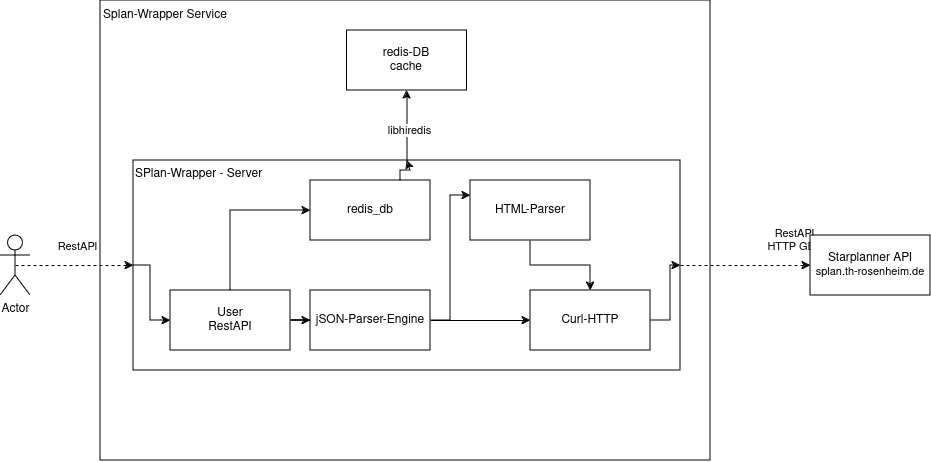

The diagram above was exported from draw.io. Its source (the exported page's mxGraphModel, read from the mxfile embedded in the PNG):
<mxGraphModel dx="1195" dy="673" grid="1" gridSize="10" guides="1" tooltips="1" connect="1" arrows="1" fold="1" page="1" pageScale="1" pageWidth="850" pageHeight="1100" math="0" shadow="0">
  <root>
    <mxCell id="sSOWQCybIcPiipgmmwya-0" />
    <mxCell id="sSOWQCybIcPiipgmmwya-1" parent="sSOWQCybIcPiipgmmwya-0" />
    <mxCell id="sSOWQCybIcPiipgmmwya-2" value="" style="rounded=0;whiteSpace=wrap;html=1;fillColor=none;" vertex="1" parent="sSOWQCybIcPiipgmmwya-1">
      <mxGeometry x="330" y="220" width="610" height="460" as="geometry" />
    </mxCell>
    <mxCell id="sSOWQCybIcPiipgmmwya-7" value="SPlan-Wrapper - Server" style="rounded=0;whiteSpace=wrap;html=1;align=left;verticalAlign=top;" vertex="1" parent="sSOWQCybIcPiipgmmwya-1">
      <mxGeometry x="363" y="380" width="547" height="210" as="geometry" />
    </mxCell>
    <mxCell id="sSOWQCybIcPiipgmmwya-3" value="" style="edgeStyle=orthogonalEdgeStyle;rounded=0;orthogonalLoop=1;jettySize=auto;html=1;dashed=1;" edge="1" parent="sSOWQCybIcPiipgmmwya-1" source="sSOWQCybIcPiipgmmwya-7" target="sSOWQCybIcPiipgmmwya-8">
      <mxGeometry relative="1" as="geometry" />
    </mxCell>
    <mxCell id="sSOWQCybIcPiipgmmwya-4" value="&lt;div&gt;RestAPI&lt;/div&gt;&lt;div&gt;HTTP GET&lt;br&gt;&lt;/div&gt;" style="edgeLabel;html=1;align=center;verticalAlign=middle;resizable=0;points=[];" vertex="1" connectable="0" parent="sSOWQCybIcPiipgmmwya-3">
      <mxGeometry x="0.1667" y="-2" relative="1" as="geometry">
        <mxPoint x="38" y="-27" as="offset" />
      </mxGeometry>
    </mxCell>
    <mxCell id="sSOWQCybIcPiipgmmwya-5" value="" style="edgeStyle=orthogonalEdgeStyle;rounded=0;orthogonalLoop=1;jettySize=auto;html=1;endArrow=classic;endFill=1;startArrow=none;startFill=0;" edge="1" parent="sSOWQCybIcPiipgmmwya-1" source="sSOWQCybIcPiipgmmwya-7" target="sSOWQCybIcPiipgmmwya-12">
      <mxGeometry relative="1" as="geometry" />
    </mxCell>
    <mxCell id="sSOWQCybIcPiipgmmwya-6" value="&lt;div&gt;libhiredis&lt;/div&gt;" style="edgeLabel;html=1;align=center;verticalAlign=middle;resizable=0;points=[];" vertex="1" connectable="0" parent="sSOWQCybIcPiipgmmwya-5">
      <mxGeometry x="-0.1133" y="-2" relative="1" as="geometry">
        <mxPoint as="offset" />
      </mxGeometry>
    </mxCell>
    <mxCell id="ZsOaRoNJ9Q4guAd4lLUj-8" style="edgeStyle=orthogonalEdgeStyle;rounded=0;orthogonalLoop=1;jettySize=auto;html=1;exitX=0;exitY=0.5;exitDx=0;exitDy=0;entryX=0;entryY=0.5;entryDx=0;entryDy=0;" edge="1" parent="sSOWQCybIcPiipgmmwya-1" source="sSOWQCybIcPiipgmmwya-7" target="ZsOaRoNJ9Q4guAd4lLUj-0">
      <mxGeometry relative="1" as="geometry">
        <Array as="points">
          <mxPoint x="380" y="485" />
          <mxPoint x="380" y="540" />
        </Array>
      </mxGeometry>
    </mxCell>
    <mxCell id="sSOWQCybIcPiipgmmwya-8" value="&lt;div&gt;Starplanner API&lt;/div&gt;&lt;div&gt;&lt;font style=&quot;font-size: 11px;&quot;&gt;splan.th-rosenheim.de&lt;/font&gt;&lt;br&gt;&lt;/div&gt;" style="rounded=0;whiteSpace=wrap;html=1;" vertex="1" parent="sSOWQCybIcPiipgmmwya-1">
      <mxGeometry x="1040" y="455" width="120" height="60" as="geometry" />
    </mxCell>
    <mxCell id="sSOWQCybIcPiipgmmwya-9" style="edgeStyle=orthogonalEdgeStyle;rounded=0;orthogonalLoop=1;jettySize=auto;html=1;exitX=0.5;exitY=0.5;exitDx=0;exitDy=0;exitPerimeter=0;entryX=0;entryY=0.5;entryDx=0;entryDy=0;dashed=1;" edge="1" parent="sSOWQCybIcPiipgmmwya-1" source="sSOWQCybIcPiipgmmwya-11" target="sSOWQCybIcPiipgmmwya-7">
      <mxGeometry relative="1" as="geometry" />
    </mxCell>
    <mxCell id="sSOWQCybIcPiipgmmwya-10" value="RestAPI" style="edgeLabel;html=1;align=center;verticalAlign=middle;resizable=0;points=[];" vertex="1" connectable="0" parent="sSOWQCybIcPiipgmmwya-9">
      <mxGeometry x="0.0413" y="-1" relative="1" as="geometry">
        <mxPoint y="-20" as="offset" />
      </mxGeometry>
    </mxCell>
    <mxCell id="sSOWQCybIcPiipgmmwya-11" value="Actor" style="shape=umlActor;verticalLabelPosition=bottom;verticalAlign=top;html=1;outlineConnect=0;" vertex="1" parent="sSOWQCybIcPiipgmmwya-1">
      <mxGeometry x="230" y="455" width="30" height="60" as="geometry" />
    </mxCell>
    <mxCell id="sSOWQCybIcPiipgmmwya-12" value="&lt;div&gt;redis-DB&lt;/div&gt;&lt;div&gt;cache&lt;br&gt;&lt;/div&gt;" style="rounded=0;whiteSpace=wrap;html=1;" vertex="1" parent="sSOWQCybIcPiipgmmwya-1">
      <mxGeometry x="576.5" y="250" width="120" height="60" as="geometry" />
    </mxCell>
    <mxCell id="sSOWQCybIcPiipgmmwya-13" value="Splan-Wrapper Service" style="text;html=1;align=center;verticalAlign=middle;whiteSpace=wrap;rounded=0;" vertex="1" parent="sSOWQCybIcPiipgmmwya-1">
      <mxGeometry x="330" y="220" width="130" height="30" as="geometry" />
    </mxCell>
    <mxCell id="ZsOaRoNJ9Q4guAd4lLUj-9" value="" style="edgeStyle=orthogonalEdgeStyle;rounded=0;orthogonalLoop=1;jettySize=auto;html=1;" edge="1" parent="sSOWQCybIcPiipgmmwya-1" source="ZsOaRoNJ9Q4guAd4lLUj-0" target="ZsOaRoNJ9Q4guAd4lLUj-2">
      <mxGeometry relative="1" as="geometry" />
    </mxCell>
    <mxCell id="ZsOaRoNJ9Q4guAd4lLUj-10" style="edgeStyle=orthogonalEdgeStyle;rounded=0;orthogonalLoop=1;jettySize=auto;html=1;exitX=0.5;exitY=0;exitDx=0;exitDy=0;entryX=0;entryY=0.5;entryDx=0;entryDy=0;" edge="1" parent="sSOWQCybIcPiipgmmwya-1" source="ZsOaRoNJ9Q4guAd4lLUj-0" target="ZsOaRoNJ9Q4guAd4lLUj-1">
      <mxGeometry relative="1" as="geometry" />
    </mxCell>
    <mxCell id="ZsOaRoNJ9Q4guAd4lLUj-0" value="&lt;div&gt;User&lt;/div&gt;&lt;div&gt;RestAPI&lt;br&gt;&lt;/div&gt;" style="rounded=0;whiteSpace=wrap;html=1;" vertex="1" parent="sSOWQCybIcPiipgmmwya-1">
      <mxGeometry x="400" y="510" width="120" height="60" as="geometry" />
    </mxCell>
    <mxCell id="ZsOaRoNJ9Q4guAd4lLUj-1" value="redis_db" style="rounded=0;whiteSpace=wrap;html=1;" vertex="1" parent="sSOWQCybIcPiipgmmwya-1">
      <mxGeometry x="540" y="400" width="120" height="60" as="geometry" />
    </mxCell>
    <mxCell id="ZsOaRoNJ9Q4guAd4lLUj-15" value="" style="edgeStyle=orthogonalEdgeStyle;rounded=0;orthogonalLoop=1;jettySize=auto;html=1;" edge="1" parent="sSOWQCybIcPiipgmmwya-1" source="ZsOaRoNJ9Q4guAd4lLUj-2" target="ZsOaRoNJ9Q4guAd4lLUj-3">
      <mxGeometry relative="1" as="geometry" />
    </mxCell>
    <mxCell id="ZsOaRoNJ9Q4guAd4lLUj-16" style="edgeStyle=orthogonalEdgeStyle;rounded=0;orthogonalLoop=1;jettySize=auto;html=1;exitX=1;exitY=0.5;exitDx=0;exitDy=0;entryX=0;entryY=0.25;entryDx=0;entryDy=0;" edge="1" parent="sSOWQCybIcPiipgmmwya-1" source="ZsOaRoNJ9Q4guAd4lLUj-2" target="ZsOaRoNJ9Q4guAd4lLUj-4">
      <mxGeometry relative="1" as="geometry" />
    </mxCell>
    <mxCell id="ZsOaRoNJ9Q4guAd4lLUj-2" value="jSON-Parser-Engine" style="rounded=0;whiteSpace=wrap;html=1;" vertex="1" parent="sSOWQCybIcPiipgmmwya-1">
      <mxGeometry x="540" y="510" width="120" height="60" as="geometry" />
    </mxCell>
    <mxCell id="ZsOaRoNJ9Q4guAd4lLUj-5" style="edgeStyle=orthogonalEdgeStyle;rounded=0;orthogonalLoop=1;jettySize=auto;html=1;exitX=1;exitY=0.5;exitDx=0;exitDy=0;entryX=1;entryY=0.5;entryDx=0;entryDy=0;" edge="1" parent="sSOWQCybIcPiipgmmwya-1" source="ZsOaRoNJ9Q4guAd4lLUj-3" target="sSOWQCybIcPiipgmmwya-7">
      <mxGeometry relative="1" as="geometry" />
    </mxCell>
    <mxCell id="ZsOaRoNJ9Q4guAd4lLUj-3" value="Curl-HTTP" style="rounded=0;whiteSpace=wrap;html=1;" vertex="1" parent="sSOWQCybIcPiipgmmwya-1">
      <mxGeometry x="760" y="510" width="120" height="60" as="geometry" />
    </mxCell>
    <mxCell id="ZsOaRoNJ9Q4guAd4lLUj-7" value="" style="edgeStyle=orthogonalEdgeStyle;rounded=0;orthogonalLoop=1;jettySize=auto;html=1;" edge="1" parent="sSOWQCybIcPiipgmmwya-1" source="ZsOaRoNJ9Q4guAd4lLUj-4" target="ZsOaRoNJ9Q4guAd4lLUj-3">
      <mxGeometry relative="1" as="geometry" />
    </mxCell>
    <mxCell id="ZsOaRoNJ9Q4guAd4lLUj-4" value="HTML-Parser" style="rounded=0;whiteSpace=wrap;html=1;" vertex="1" parent="sSOWQCybIcPiipgmmwya-1">
      <mxGeometry x="700" y="400" width="120" height="60" as="geometry" />
    </mxCell>
    <mxCell id="ZsOaRoNJ9Q4guAd4lLUj-13" value="" style="endArrow=classic;html=1;rounded=0;entryX=0.5;entryY=0;entryDx=0;entryDy=0;exitX=0.75;exitY=0;exitDx=0;exitDy=0;" edge="1" parent="sSOWQCybIcPiipgmmwya-1" source="ZsOaRoNJ9Q4guAd4lLUj-1" target="sSOWQCybIcPiipgmmwya-7">
      <mxGeometry width="50" height="50" relative="1" as="geometry">
        <mxPoint x="620" y="420" as="sourcePoint" />
        <mxPoint x="670" y="370" as="targetPoint" />
        <Array as="points">
          <mxPoint x="630" y="390" />
          <mxPoint x="640" y="390" />
        </Array>
      </mxGeometry>
    </mxCell>
  </root>
</mxGraphModel>